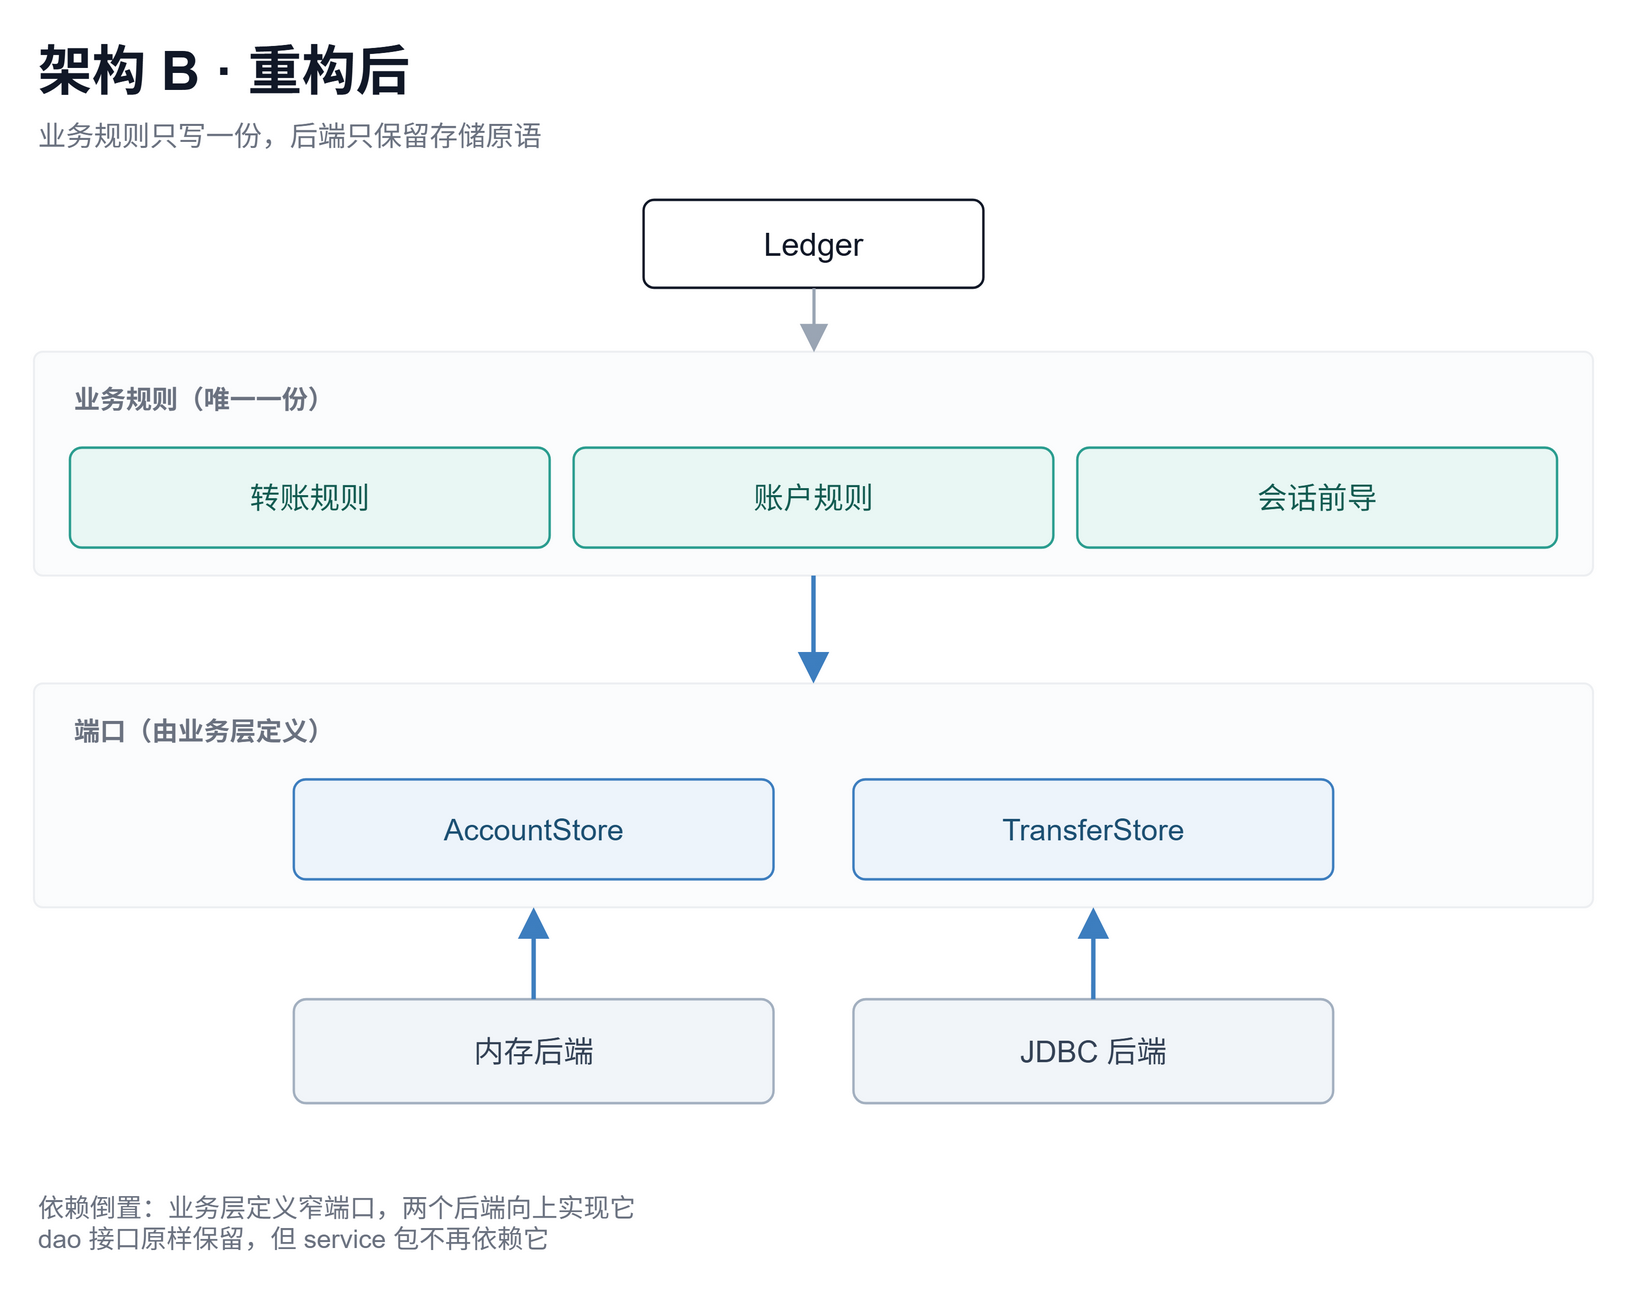

The diagram above was exported from draw.io. Its source (the exported page's mxGraphModel, read from the mxfile embedded in the PNG):
<mxGraphModel dx="900" dy="660" grid="0" gridSize="10" guides="1" tooltips="1" connect="1" arrows="1" fold="1" page="1" pageScale="1" pageWidth="900" pageHeight="660" math="0" shadow="0">
  <root>
    <mxCell id="0" />
    <mxCell id="1" parent="0" />
    <mxCell id="c1" value="架构 B · 重构后" style="text;html=1;whiteSpace=wrap;align=left;verticalAlign=middle;fontSize=27;fontStyle=1;fontColor=#111827;" vertex="1" parent="1">
      <mxGeometry x="60" y="26" width="780" height="38" as="geometry" />
    </mxCell>
    <mxCell id="c2" value="业务规则只写一份，后端只保留存储原语" style="text;html=1;whiteSpace=wrap;align=left;verticalAlign=middle;fontSize=14;fontColor=#6B7280;" vertex="1" parent="1">
      <mxGeometry x="60" y="66" width="780" height="24" as="geometry" />
    </mxCell>
    <mxCell id="c3" value="Ledger" style="rounded=1;arcSize=12;html=1;whiteSpace=wrap;fillColor=#FFFFFF;strokeColor=#111827;strokeWidth=1.2;fontSize=16;fontColor=#111827;align=center;verticalAlign=middle;" vertex="1" parent="1">
      <mxGeometry x="365" y="110" width="170" height="44" as="geometry" />
    </mxCell>
    <mxCell id="c4" value="" style="rounded=1;arcSize=4;html=1;fillColor=#FBFCFD;strokeColor=#EDEFF2;strokeWidth=1;" vertex="1" parent="1">
      <mxGeometry x="60" y="186" width="780" height="112" as="geometry" />
    </mxCell>
    <mxCell id="c5" value="业务规则（唯一一份）" style="text;html=1;whiteSpace=wrap;align=left;verticalAlign=middle;fontSize=13;fontStyle=1;fontColor=#6B7280;" vertex="1" parent="1">
      <mxGeometry x="78" y="198" width="400" height="24" as="geometry" />
    </mxCell>
    <mxCell id="c6" value="转账规则" style="rounded=1;arcSize=12;html=1;whiteSpace=wrap;fillColor=#E9F7F4;strokeColor=#2A9D8F;strokeWidth=1.2;fontSize=15;fontColor=#125B51;align=center;verticalAlign=middle;" vertex="1" parent="1">
      <mxGeometry x="78" y="234" width="240" height="50" as="geometry" />
    </mxCell>
    <mxCell id="c7" value="账户规则" style="rounded=1;arcSize=12;html=1;whiteSpace=wrap;fillColor=#E9F7F4;strokeColor=#2A9D8F;strokeWidth=1.2;fontSize=15;fontColor=#125B51;align=center;verticalAlign=middle;" vertex="1" parent="1">
      <mxGeometry x="330" y="234" width="240" height="50" as="geometry" />
    </mxCell>
    <mxCell id="c8" value="会话前导" style="rounded=1;arcSize=12;html=1;whiteSpace=wrap;fillColor=#E9F7F4;strokeColor=#2A9D8F;strokeWidth=1.2;fontSize=15;fontColor=#125B51;align=center;verticalAlign=middle;" vertex="1" parent="1">
      <mxGeometry x="582" y="234" width="240" height="50" as="geometry" />
    </mxCell>
    <mxCell id="c9" value="" style="rounded=1;arcSize=4;html=1;fillColor=#FBFCFD;strokeColor=#EDEFF2;strokeWidth=1;" vertex="1" parent="1">
      <mxGeometry x="60" y="352" width="780" height="112" as="geometry" />
    </mxCell>
    <mxCell id="c10" value="端口（由业务层定义）" style="text;html=1;whiteSpace=wrap;align=left;verticalAlign=middle;fontSize=13;fontStyle=1;fontColor=#6B7280;" vertex="1" parent="1">
      <mxGeometry x="78" y="364" width="400" height="24" as="geometry" />
    </mxCell>
    <mxCell id="c11" value="AccountStore" style="rounded=1;arcSize=12;html=1;whiteSpace=wrap;fillColor=#EDF4FB;strokeColor=#3D7EBF;strokeWidth=1.2;fontSize=15;fontColor=#1B4F72;align=center;verticalAlign=middle;" vertex="1" parent="1">
      <mxGeometry x="190" y="400" width="240" height="50" as="geometry" />
    </mxCell>
    <mxCell id="c12" value="TransferStore" style="rounded=1;arcSize=12;html=1;whiteSpace=wrap;fillColor=#EDF4FB;strokeColor=#3D7EBF;strokeWidth=1.2;fontSize=15;fontColor=#1B4F72;align=center;verticalAlign=middle;" vertex="1" parent="1">
      <mxGeometry x="470" y="400" width="240" height="50" as="geometry" />
    </mxCell>
    <mxCell id="c13" value="内存后端" style="rounded=1;arcSize=12;html=1;whiteSpace=wrap;fillColor=#F1F5F9;strokeColor=#A3B0C0;strokeWidth=1.2;fontSize=15;fontColor=#334155;align=center;verticalAlign=middle;" vertex="1" parent="1">
      <mxGeometry x="190" y="510" width="240" height="52" as="geometry" />
    </mxCell>
    <mxCell id="c14" value="JDBC 后端" style="rounded=1;arcSize=12;html=1;whiteSpace=wrap;fillColor=#F1F5F9;strokeColor=#A3B0C0;strokeWidth=1.2;fontSize=15;fontColor=#334155;align=center;verticalAlign=middle;" vertex="1" parent="1">
      <mxGeometry x="470" y="510" width="240" height="52" as="geometry" />
    </mxCell>
    <mxCell id="e15" value="" style="edgeStyle=orthogonalEdgeStyle;rounded=0;html=1;strokeColor=#9AA5B4;strokeWidth=1.6;endArrow=block;endFill=1;endSize=10;exitX=0.5;exitY=1;exitDx=0;exitDy=0;entryX=0.5;entryY=0;entryDx=0;entryDy=0;" edge="1" parent="1" source="c3" target="c4">
      <mxGeometry relative="1" as="geometry" />
    </mxCell>
    <mxCell id="e16" value="" style="edgeStyle=orthogonalEdgeStyle;rounded=0;html=1;strokeColor=#3D7EBF;strokeWidth=2.2;endArrow=block;endFill=1;endSize=10;exitX=0.5;exitY=1;exitDx=0;exitDy=0;entryX=0.5;entryY=0;entryDx=0;entryDy=0;" edge="1" parent="1" source="c4" target="c9">
      <mxGeometry relative="1" as="geometry" />
    </mxCell>
    <mxCell id="e17" value="" style="edgeStyle=orthogonalEdgeStyle;rounded=0;html=1;strokeColor=#3D7EBF;strokeWidth=2.2;endArrow=block;endFill=1;endSize=10;exitX=0.5;exitY=0;exitDx=0;exitDy=0;entryX=0.3205;entryY=1;entryDx=0;entryDy=0;" edge="1" parent="1" source="c13" target="c9">
      <mxGeometry relative="1" as="geometry" />
    </mxCell>
    <mxCell id="e18" value="" style="edgeStyle=orthogonalEdgeStyle;rounded=0;html=1;strokeColor=#3D7EBF;strokeWidth=2.2;endArrow=block;endFill=1;endSize=10;exitX=0.5;exitY=0;exitDx=0;exitDy=0;entryX=0.6795;entryY=1;entryDx=0;entryDy=0;" edge="1" parent="1" source="c14" target="c9">
      <mxGeometry relative="1" as="geometry" />
    </mxCell>
    <mxCell id="c19" value="依赖倒置：业务层定义窄端口，两个后端向上实现它&#10;dao 接口原样保留，但 service 包不再依赖它" style="text;html=1;whiteSpace=wrap;align=left;verticalAlign=middle;fontSize=13;fontColor=#6B7280;" vertex="1" parent="1">
      <mxGeometry x="60" y="600" width="780" height="44" as="geometry" />
    </mxCell>
  </root>
</mxGraphModel>